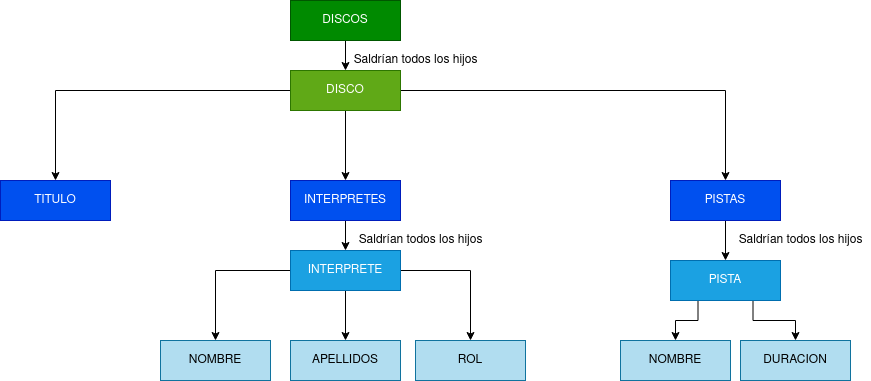

The diagram above was exported from draw.io. Its source (the exported page's mxGraphModel, read from the mxfile embedded in the PNG):
<mxGraphModel dx="987" dy="577" grid="1" gridSize="10" guides="1" tooltips="1" connect="1" arrows="1" fold="1" page="1" pageScale="1" pageWidth="850" pageHeight="1100" math="0" shadow="0">
  <root>
    <mxCell id="0" />
    <mxCell id="1" parent="0" />
    <mxCell id="giqN2DyA6AOTx7GhQCfh-9" style="edgeStyle=orthogonalEdgeStyle;rounded=0;orthogonalLoop=1;jettySize=auto;html=1;exitX=0.5;exitY=1;exitDx=0;exitDy=0;entryX=0.5;entryY=0;entryDx=0;entryDy=0;" parent="1" source="gaOxNRGr4rwn0NlfCcGh-1" target="gaOxNRGr4rwn0NlfCcGh-3" edge="1">
      <mxGeometry relative="1" as="geometry" />
    </mxCell>
    <mxCell id="gaOxNRGr4rwn0NlfCcGh-1" value="DISCOS" style="whiteSpace=wrap;html=1;align=center;fillColor=#008a00;fontColor=#ffffff;strokeColor=#005700;" parent="1" vertex="1">
      <mxGeometry x="300" y="230" width="110" height="40" as="geometry" />
    </mxCell>
    <mxCell id="giqN2DyA6AOTx7GhQCfh-10" style="edgeStyle=orthogonalEdgeStyle;rounded=0;orthogonalLoop=1;jettySize=auto;html=1;exitX=0;exitY=0.5;exitDx=0;exitDy=0;" parent="1" source="gaOxNRGr4rwn0NlfCcGh-3" target="gaOxNRGr4rwn0NlfCcGh-4" edge="1">
      <mxGeometry relative="1" as="geometry" />
    </mxCell>
    <mxCell id="giqN2DyA6AOTx7GhQCfh-11" style="edgeStyle=orthogonalEdgeStyle;rounded=0;orthogonalLoop=1;jettySize=auto;html=1;exitX=0.5;exitY=1;exitDx=0;exitDy=0;entryX=0.5;entryY=0;entryDx=0;entryDy=0;" parent="1" source="gaOxNRGr4rwn0NlfCcGh-3" target="gaOxNRGr4rwn0NlfCcGh-5" edge="1">
      <mxGeometry relative="1" as="geometry" />
    </mxCell>
    <mxCell id="giqN2DyA6AOTx7GhQCfh-12" style="edgeStyle=orthogonalEdgeStyle;rounded=0;orthogonalLoop=1;jettySize=auto;html=1;exitX=1;exitY=0.5;exitDx=0;exitDy=0;entryX=0.5;entryY=0;entryDx=0;entryDy=0;" parent="1" source="gaOxNRGr4rwn0NlfCcGh-3" target="gaOxNRGr4rwn0NlfCcGh-6" edge="1">
      <mxGeometry relative="1" as="geometry" />
    </mxCell>
    <mxCell id="gaOxNRGr4rwn0NlfCcGh-3" value="DISCO" style="whiteSpace=wrap;html=1;align=center;fillColor=#60a917;fontColor=#ffffff;strokeColor=#2D7600;" parent="1" vertex="1">
      <mxGeometry x="300" y="300" width="110" height="40" as="geometry" />
    </mxCell>
    <mxCell id="gaOxNRGr4rwn0NlfCcGh-4" value="TITULO" style="whiteSpace=wrap;html=1;align=center;fillColor=#0050ef;fontColor=#ffffff;strokeColor=#001DBC;" parent="1" vertex="1">
      <mxGeometry x="10" y="410" width="110" height="40" as="geometry" />
    </mxCell>
    <mxCell id="giqN2DyA6AOTx7GhQCfh-13" style="edgeStyle=orthogonalEdgeStyle;rounded=0;orthogonalLoop=1;jettySize=auto;html=1;exitX=0.5;exitY=1;exitDx=0;exitDy=0;" parent="1" source="gaOxNRGr4rwn0NlfCcGh-5" target="giqN2DyA6AOTx7GhQCfh-7" edge="1">
      <mxGeometry relative="1" as="geometry" />
    </mxCell>
    <mxCell id="gaOxNRGr4rwn0NlfCcGh-5" value="INTERPRETES" style="whiteSpace=wrap;html=1;align=center;fillColor=#0050ef;fontColor=#ffffff;strokeColor=#001DBC;" parent="1" vertex="1">
      <mxGeometry x="300" y="410" width="110" height="40" as="geometry" />
    </mxCell>
    <mxCell id="giqN2DyA6AOTx7GhQCfh-18" style="edgeStyle=orthogonalEdgeStyle;rounded=0;orthogonalLoop=1;jettySize=auto;html=1;exitX=0.5;exitY=1;exitDx=0;exitDy=0;" parent="1" source="gaOxNRGr4rwn0NlfCcGh-6" target="giqN2DyA6AOTx7GhQCfh-8" edge="1">
      <mxGeometry relative="1" as="geometry" />
    </mxCell>
    <mxCell id="gaOxNRGr4rwn0NlfCcGh-6" value="PISTAS" style="whiteSpace=wrap;html=1;align=center;fillColor=#0050ef;fontColor=#ffffff;strokeColor=#001DBC;" parent="1" vertex="1">
      <mxGeometry x="680" y="410" width="110" height="40" as="geometry" />
    </mxCell>
    <mxCell id="giqN2DyA6AOTx7GhQCfh-1" value="NOMBRE" style="whiteSpace=wrap;html=1;align=center;fillColor=#b1ddf0;strokeColor=#10739e;" parent="1" vertex="1">
      <mxGeometry x="170" y="570" width="110" height="40" as="geometry" />
    </mxCell>
    <mxCell id="giqN2DyA6AOTx7GhQCfh-2" value="APELLIDOS" style="whiteSpace=wrap;html=1;align=center;fillColor=#b1ddf0;strokeColor=#10739e;" parent="1" vertex="1">
      <mxGeometry x="300" y="570" width="110" height="40" as="geometry" />
    </mxCell>
    <mxCell id="giqN2DyA6AOTx7GhQCfh-3" value="ROL" style="whiteSpace=wrap;html=1;align=center;fillColor=#b1ddf0;strokeColor=#10739e;" parent="1" vertex="1">
      <mxGeometry x="425" y="570" width="110" height="40" as="geometry" />
    </mxCell>
    <mxCell id="giqN2DyA6AOTx7GhQCfh-5" value="NOMBRE" style="whiteSpace=wrap;html=1;align=center;fillColor=#b1ddf0;strokeColor=#10739e;" parent="1" vertex="1">
      <mxGeometry x="630" y="570" width="110" height="40" as="geometry" />
    </mxCell>
    <mxCell id="giqN2DyA6AOTx7GhQCfh-6" value="DURACION" style="whiteSpace=wrap;html=1;align=center;fillColor=#b1ddf0;strokeColor=#10739e;" parent="1" vertex="1">
      <mxGeometry x="750" y="570" width="110" height="40" as="geometry" />
    </mxCell>
    <mxCell id="giqN2DyA6AOTx7GhQCfh-14" style="edgeStyle=orthogonalEdgeStyle;rounded=0;orthogonalLoop=1;jettySize=auto;html=1;exitX=0;exitY=0.5;exitDx=0;exitDy=0;" parent="1" source="giqN2DyA6AOTx7GhQCfh-7" target="giqN2DyA6AOTx7GhQCfh-1" edge="1">
      <mxGeometry relative="1" as="geometry" />
    </mxCell>
    <mxCell id="by4PSNwKdCR_UFjEVoc9-1" style="edgeStyle=orthogonalEdgeStyle;rounded=0;orthogonalLoop=1;jettySize=auto;html=1;exitX=1;exitY=0.5;exitDx=0;exitDy=0;" edge="1" parent="1" source="giqN2DyA6AOTx7GhQCfh-7" target="giqN2DyA6AOTx7GhQCfh-3">
      <mxGeometry relative="1" as="geometry" />
    </mxCell>
    <mxCell id="by4PSNwKdCR_UFjEVoc9-2" style="edgeStyle=orthogonalEdgeStyle;rounded=0;orthogonalLoop=1;jettySize=auto;html=1;exitX=0.5;exitY=1;exitDx=0;exitDy=0;" edge="1" parent="1" source="giqN2DyA6AOTx7GhQCfh-7" target="giqN2DyA6AOTx7GhQCfh-2">
      <mxGeometry relative="1" as="geometry" />
    </mxCell>
    <mxCell id="giqN2DyA6AOTx7GhQCfh-7" value="INTERPRETE" style="whiteSpace=wrap;html=1;align=center;fillColor=#1ba1e2;fontColor=#ffffff;strokeColor=#006EAF;" parent="1" vertex="1">
      <mxGeometry x="300" y="480" width="110" height="40" as="geometry" />
    </mxCell>
    <mxCell id="giqN2DyA6AOTx7GhQCfh-19" style="edgeStyle=orthogonalEdgeStyle;rounded=0;orthogonalLoop=1;jettySize=auto;html=1;exitX=0.25;exitY=1;exitDx=0;exitDy=0;" parent="1" source="giqN2DyA6AOTx7GhQCfh-8" target="giqN2DyA6AOTx7GhQCfh-5" edge="1">
      <mxGeometry relative="1" as="geometry" />
    </mxCell>
    <mxCell id="giqN2DyA6AOTx7GhQCfh-20" style="edgeStyle=orthogonalEdgeStyle;rounded=0;orthogonalLoop=1;jettySize=auto;html=1;exitX=0.75;exitY=1;exitDx=0;exitDy=0;entryX=0.5;entryY=0;entryDx=0;entryDy=0;" parent="1" source="giqN2DyA6AOTx7GhQCfh-8" target="giqN2DyA6AOTx7GhQCfh-6" edge="1">
      <mxGeometry relative="1" as="geometry" />
    </mxCell>
    <mxCell id="giqN2DyA6AOTx7GhQCfh-8" value="PISTA" style="whiteSpace=wrap;html=1;align=center;fillColor=#1ba1e2;fontColor=#ffffff;strokeColor=#006EAF;" parent="1" vertex="1">
      <mxGeometry x="680" y="490" width="110" height="40" as="geometry" />
    </mxCell>
    <mxCell id="giqN2DyA6AOTx7GhQCfh-21" value="Saldrían todos los hijos" style="text;html=1;align=center;verticalAlign=middle;resizable=0;points=[];autosize=1;strokeColor=none;fillColor=none;" parent="1" vertex="1">
      <mxGeometry x="360" y="460" width="140" height="20" as="geometry" />
    </mxCell>
    <mxCell id="giqN2DyA6AOTx7GhQCfh-22" value="Saldrían todos los hijos" style="text;html=1;align=center;verticalAlign=middle;resizable=0;points=[];autosize=1;strokeColor=none;fillColor=none;" parent="1" vertex="1">
      <mxGeometry x="740" y="460" width="140" height="20" as="geometry" />
    </mxCell>
    <mxCell id="giqN2DyA6AOTx7GhQCfh-23" value="Saldrían todos los hijos" style="text;html=1;align=center;verticalAlign=middle;resizable=0;points=[];autosize=1;strokeColor=none;fillColor=none;" parent="1" vertex="1">
      <mxGeometry x="355" y="280" width="140" height="20" as="geometry" />
    </mxCell>
  </root>
</mxGraphModel>